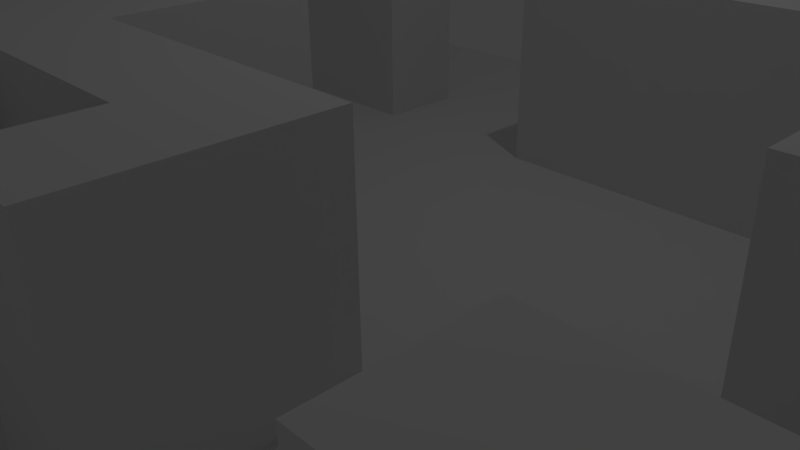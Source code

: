 # Source: snowMaze.blend  (saved by Blender 2.74.0; exported with 4.5.12 LTS)
import bpy
from mathutils import Matrix  # noqa: F401  (used for matrix-valued properties, if any)

bpy.ops.wm.read_factory_settings(use_empty=True)
scene = bpy.context.scene
scene.name = 'Scene'

# ---- collections
col_collection_1 = bpy.data.collections.new('Collection 1'); scene.collection.children.link(col_collection_1)

# ---- materials (node trees are filled in below, after node groups)
mat_floor = bpy.data.materials.new('Floor')
mat_floor.alpha_threshold = 0.0
mat_floor.use_transparent_shadow = False
mat_floor.roughness = 0.5
mat_floor.specular_intensity = 0.0
mat_walls = bpy.data.materials.new('Walls')
mat_walls.alpha_threshold = 0.0
mat_walls.use_transparent_shadow = False
mat_walls.roughness = 0.5
mat_walls.specular_intensity = 0.0

# ---- material node trees

# ---- world
world_world = bpy.data.worlds.new('World'); scene.world = world_world
world_world.color = (0.05088, 0.05088, 0.05088)
world_world.use_sun_shadow = False
world_world.sun_shadow_jitter_overblur = 0.0
world_world.cycles.sampling_method = 'MANUAL'
world_world.cycles.sample_map_resolution = 256

# ---- cameras
cam_camera = bpy.data.cameras.new('Camera')
cam_camera.clip_end = 100.0
cam_camera.lens = 35.0
cam_camera.sensor_width = 32.0
cam_camera.sensor_height = 18.0
cam_camera.ortho_scale = 7.314
cam_camera.dof.focus_distance = 0.0
cam_camera.dof.aperture_fstop = 128.0

# ---- lights
light_lamp = bpy.data.lights.new('Lamp', 'POINT')
light_lamp.transmission_factor = 0.0
light_lamp.cutoff_distance = 30.0
light_lamp.energy = 100.0
light_lamp.shadow_buffer_clip_start = 1.001
light_lamp.shadow_soft_size = 0.1
light_lamp.shadow_maximum_resolution = 0.006
light_lamp.use_absolute_resolution = True
light_lamp.cycles.use_multiple_importance_sampling = False

# ---- meshes
me_plane = bpy.data.meshes.new('Plane')
me_plane.from_pydata([(-1.0, -1.0, 0.0), (1.0, -1.0, 0.0), (-1.0, 1.0, 0.0), (1.0, 1.0, 0.0), (-1.0, 0.8182, 0.0), (-1.0, 0.6364, 0.0), (-1.0, 0.4545, 0.0), (-1.0, 0.2727, 0.0), (-1.0, 0.09091, 0.0), (-1.0, -0.09091, 0.0), (-1.0, -0.2727, 0.0), (-1.0, -0.4545, 0.0), (-1.0, -0.6364, 0.0), (-1.0, -0.8182, 0.0), (-0.8182, -1.0, 0.0), (-0.6364, -1.0, 0.0), (-0.4545, -1.0, 0.0), (-0.2727, -1.0, 0.0), (-0.09091, -1.0, 0.0), (0.09091, -1.0, 0.0), (0.2727, -1.0, 0.0), (0.4545, -1.0, 0.0), (0.6364, -1.0, 0.0), (0.8182, -1.0, 0.0), (1.0, -0.8182, 0.0), (1.0, -0.6364, 0.0), (1.0, -0.4545, 0.0), (1.0, -0.2727, 0.0), (1.0, -0.09091, 0.0), (1.0, 0.09091, 0.0), (1.0, 0.2727, 0.0), (1.0, 0.4545, 0.0), (1.0, 0.6364, 0.0), (1.0, 0.8182, 0.0), (0.8182, 1.0, 0.0), (0.6364, 1.0, 0.0), (0.4545, 1.0, 0.0), (0.2727, 1.0, 0.0), (0.09091, 1.0, 0.0), (-0.09091, 1.0, 0.0), (-0.2727, 1.0, 0.0), (-0.4545, 1.0, 0.0), (-0.6364, 1.0, 0.0), (-0.8182, 1.0, 0.0), (-0.8182, -0.8182, 0.0), (-0.8182, -0.6364, 0.0), (-0.8182, -0.4545, 0.0), (-0.8182, -0.2727, 0.0), (-0.8182, -0.09091, 0.0), (-0.8182, 0.09091, 0.0), (-0.8182, 0.2727, 0.0), (-0.8182, 0.4545, 0.0), (-0.8182, 0.6364, 0.0), (-0.8182, 0.8182, 0.0), (-0.6364, -0.8182, 0.0), (-0.6364, -0.6364, 0.0), (-0.6364, -0.4545, 0.0), (-0.6364, -0.2727, 0.0), (-0.6364, -0.09091, 0.0), (-0.6364, 0.09091, 0.0), (-0.6364, 0.2727, 0.0), (-0.6364, 0.4545, 0.0), (-0.6364, 0.6364, 0.0), (-0.6364, 0.8182, 0.0), (-0.4545, -0.8182, 0.0), (-0.4545, -0.6364, 0.0), (-0.4545, -0.4545, 0.0), (-0.4545, -0.2727, 0.0), (-0.4545, -0.09091, 0.0), (-0.4545, 0.09091, 0.0), (-0.4545, 0.2727, 0.0), (-0.4545, 0.4545, 0.0), (-0.4545, 0.6364, 0.0), (-0.4545, 0.8182, 0.0), (-0.2727, -0.8182, 0.0), (-0.2727, -0.6364, 0.0), (-0.2727, -0.4545, 0.0), (-0.2727, -0.2727, 0.0), (-0.2727, -0.09091, 0.0), (-0.2727, 0.09091, 0.0), (-0.2727, 0.2727, 0.0), (-0.2727, 0.4545, 0.0), (-0.2727, 0.6364, 0.0), (-0.2727, 0.8182, 0.0), (-0.09091, -0.8182, 0.0), (-0.09091, -0.6364, 0.0), (-0.09091, -0.4545, 0.0), (-0.09091, -0.2727, 0.0), (-0.09091, -0.09091, 0.0), (-0.09091, 0.09091, 0.0), (-0.09091, 0.2727, 0.0), (-0.09091, 0.4545, 0.0), (-0.09091, 0.6364, 0.0), (-0.09091, 0.8182, 0.0), (0.09091, -0.8182, 0.0), (0.09091, -0.6364, 0.0), (0.09091, -0.4545, 0.0), (0.09091, -0.2727, 0.0), (0.09091, -0.09091, 0.0), (0.09091, 0.09091, 0.0), (0.09091, 0.2727, 0.0), (0.09091, 0.4545, 0.0), (0.09091, 0.6364, 0.0), (0.09091, 0.8182, 0.0), (0.2727, -0.8182, 0.0), (0.2727, -0.6364, 0.0), (0.2727, -0.4545, 0.0), (0.2727, -0.2727, 0.0), (0.2727, -0.09091, 0.0), (0.2727, 0.09091, 0.0), (0.2727, 0.2727, 0.0), (0.2727, 0.4545, 0.0), (0.2727, 0.6364, 0.0), (0.2727, 0.8182, 0.0), (0.4545, -0.8182, 0.0), (0.4545, -0.6364, 0.0), (0.4545, -0.4545, 0.0), (0.4545, -0.2727, 0.0), (0.4545, -0.09091, 0.0), (0.4545, 0.09091, 0.0), (0.4545, 0.2727, 0.0), (0.4545, 0.4545, 0.0), (0.4545, 0.6364, 0.0), (0.4545, 0.8182, 0.0), (0.6364, -0.8182, 0.0), (0.6364, -0.6364, 0.0), (0.6364, -0.4545, 0.0), (0.6364, -0.2727, 0.0), (0.6364, -0.09091, 0.0), (0.6364, 0.09091, 0.0), (0.6364, 0.2727, 0.0), (0.6364, 0.4545, 0.0), (0.6364, 0.6364, 0.0), (0.6364, 0.8182, 0.0), (0.8182, -0.8182, 0.0), (0.8182, -0.6364, 0.0), (0.8182, -0.4545, 0.0), (0.8182, -0.2727, 0.0), (0.8182, -0.09091, 0.0), (0.8182, 0.09091, 0.0), (0.8182, 0.2727, 0.0), (0.8182, 0.4545, 0.0), (0.8182, 0.6364, 0.0), (0.8182, 0.8182, 0.0), (-1.0, 0.6364, 3.0), (-1.0, 0.4545, 3.0), (-0.4545, -1.0, 3.0), (-0.2727, -1.0, 3.0), (1.0, -0.6364, 3.0), (1.0, -0.4545, 3.0), (1.0, -0.09091, 3.0), (1.0, 0.09091, 3.0), (1.0, 0.2727, 3.0), (0.09091, 1.0, 3.0), (-0.09091, 1.0, 3.0), (-0.8182, 0.4545, 3.0), (-0.8182, 0.6364, 3.0), (-0.6364, -0.4545, 3.0), (-0.6364, -0.2727, 3.0), (-0.6364, 0.4545, 3.0), (-0.6364, 0.6364, 3.0), (-0.4545, -0.8182, 3.0), (-0.4545, -0.6364, 3.0), (-0.4545, -0.4545, 3.0), (-0.4545, -0.2727, 3.0), (-0.4545, -0.09091, 3.0), (-0.4545, 0.09091, 3.0), (-0.4545, 0.4545, 3.0), (-0.4545, 0.6364, 3.0), (-0.2727, -0.8182, 3.0), (-0.2727, -0.6364, 3.0), (-0.2727, -0.4545, 3.0), (-0.2727, -0.2727, 3.0), (-0.2727, -0.09091, 3.0), (-0.2727, 0.09091, 3.0), (-0.09091, 0.8182, 3.0), (-0.09091, -0.4545, 3.0), (-0.09091, -0.2727, 3.0), (-0.09091, 0.4545, 3.0), (-0.09091, 0.6364, 3.0), (0.09091, 0.8182, 3.0), (0.09091, -0.6364, 3.0), (0.09091, -0.4545, 3.0), (0.09091, -0.2727, 3.0), (0.09091, 0.4545, 3.0), (0.09091, 0.6364, 3.0), (0.2727, -0.6364, 3.0), (0.2727, -0.4545, 3.0), (0.2727, -0.2727, 3.0), (0.2727, 0.4545, 3.0), (0.2727, 0.6364, 3.0), (0.4545, 0.4545, 3.0), (0.4545, 0.6364, 3.0), (0.6364, -0.6364, 3.0), (0.6364, -0.4545, 3.0), (0.6364, -0.09091, 3.0), (0.6364, 0.09091, 3.0), (0.6364, 0.4545, 3.0), (0.6364, 0.6364, 3.0), (0.8182, -0.6364, 3.0), (0.8182, -0.4545, 3.0), (0.8182, -0.09091, 3.0), (0.8182, 0.09091, 3.0), (0.8182, 0.2727, 3.0)], [], [(143, 33, 3, 34), (4, 53, 43, 2), (53, 63, 42, 43), (63, 73, 41, 42), (73, 83, 40, 41), (83, 93, 39, 40), (107, 97, 183, 188), (103, 113, 37, 38), (113, 123, 36, 37), (123, 133, 35, 36), (133, 143, 34, 35), (0, 14, 44, 13), (13, 44, 45, 12), (12, 45, 46, 11), (11, 46, 47, 10), (10, 47, 48, 9), (9, 48, 49, 8), (8, 49, 50, 7), (7, 50, 51, 6), (16, 17, 147, 146), (5, 52, 53, 4), (14, 15, 54, 44), (44, 54, 55, 45), (45, 55, 56, 46), (46, 56, 57, 47), (47, 57, 58, 48), (48, 58, 59, 49), (49, 59, 60, 50), (50, 60, 61, 51), (105, 106, 187, 186), (52, 62, 63, 53), (15, 16, 64, 54), (54, 64, 65, 55), (55, 65, 66, 56), (38, 39, 154, 153), (57, 67, 68, 58), (58, 68, 69, 59), (59, 69, 70, 60), (60, 70, 71, 61), (140, 139, 202, 203), (62, 72, 73, 63), (62, 52, 156, 160), (126, 125, 193, 194), (93, 92, 179, 175), (136, 126, 194, 200), (78, 79, 174, 173), (111, 121, 191, 189), (69, 79, 80, 70), (70, 80, 81, 71), (71, 81, 82, 72), (72, 82, 83, 73), (17, 18, 84, 74), (74, 84, 85, 75), (75, 85, 86, 76), (65, 64, 161, 162), (77, 87, 88, 78), (78, 88, 89, 79), (79, 89, 90, 80), (80, 90, 91, 81), (81, 91, 92, 82), (82, 92, 93, 83), (18, 19, 94, 84), (84, 94, 95, 85), (85, 95, 96, 86), (71, 72, 168, 167), (87, 97, 98, 88), (88, 98, 99, 89), (89, 99, 100, 90), (90, 100, 101, 91), (30, 140, 203, 152), (51, 61, 159, 155), (19, 20, 104, 94), (94, 104, 105, 95), (92, 91, 178, 179), (125, 135, 199, 193), (97, 107, 108, 98), (98, 108, 109, 99), (99, 109, 110, 100), (100, 110, 111, 101), (77, 78, 173, 172), (102, 112, 113, 103), (20, 21, 114, 104), (104, 114, 115, 105), (105, 115, 116, 106), (106, 116, 117, 107), (107, 117, 118, 108), (108, 118, 119, 109), (109, 119, 120, 110), (110, 120, 121, 111), (95, 105, 186, 181), (112, 122, 123, 113), (21, 22, 124, 114), (114, 124, 125, 115), (115, 125, 126, 116), (116, 126, 127, 117), (117, 127, 128, 118), (118, 128, 129, 119), (119, 129, 130, 120), (120, 130, 131, 121), (131, 132, 198, 197), (122, 132, 133, 123), (22, 23, 134, 124), (124, 134, 135, 125), (64, 16, 146, 161), (126, 136, 137, 127), (127, 137, 138, 128), (29, 30, 152, 151), (129, 139, 140, 130), (130, 140, 141, 131), (131, 141, 142, 132), (132, 142, 143, 133), (23, 1, 24, 134), (134, 24, 25, 135), (112, 102, 185, 190), (136, 26, 27, 137), (137, 27, 28, 138), (57, 56, 157, 158), (97, 87, 177, 183), (140, 30, 31, 141), (141, 31, 32, 142), (142, 32, 33, 143), (175, 180, 153, 154), (145, 155, 156, 144), (155, 159, 160, 156), (157, 163, 164, 158), (159, 167, 168, 160), (146, 147, 169, 161), (161, 169, 170, 162), (162, 170, 171, 163), (163, 171, 172, 164), (164, 172, 173, 165), (165, 173, 174, 166), (171, 176, 177, 172), (176, 182, 183, 177), (178, 184, 185, 179), (179, 185, 180, 175), (181, 186, 187, 182), (182, 187, 188, 183), (184, 189, 190, 185), (189, 191, 192, 190), (191, 197, 198, 192), (193, 199, 200, 194), (195, 201, 202, 196), (199, 148, 149, 200), (201, 150, 151, 202), (202, 151, 152, 203), (66, 65, 162, 163), (122, 112, 190, 192), (103, 38, 153, 180), (106, 107, 188, 187), (135, 25, 148, 199), (61, 71, 167, 159), (76, 86, 176, 171), (128, 138, 201, 195), (91, 101, 184, 178), (25, 26, 149, 148), (17, 74, 169, 147), (79, 69, 166, 174), (121, 131, 197, 191), (26, 136, 200, 149), (68, 67, 164, 165), (72, 62, 160, 168), (87, 77, 172, 177), (139, 129, 196, 202), (129, 128, 195, 196), (74, 75, 170, 169), (132, 122, 192, 198), (69, 68, 165, 166), (102, 103, 180, 185), (6, 51, 155, 145), (96, 95, 181, 182), (56, 66, 163, 157), (5, 6, 145, 144), (75, 76, 171, 170), (86, 96, 182, 176), (138, 28, 150, 201), (101, 111, 189, 184), (39, 93, 175, 154), (52, 5, 144, 156), (67, 57, 158, 164), (28, 29, 151, 150)])
me_plane.polygons.foreach_set('material_index', [0, 0, 0, 0, 0, 0, 1, 0, 0, 0, 0, 0, 0, 0, 0, 0, 0, 0, 0, 1, 0, 0, 0, 0, 0, 0, 0, 0, 0, 1, 0, 0, 0, 0, 1, 0, 0, 0, 0, 1, 0, 1, 1, 1, 1, 1, 1, 0, 0, 0, 0, 0, 0, 0, 1, 0, 0, 0, 0, 0, 0, 0, 0, 0, 1, 0, 0, 0, 0, 1, 1, 0, 0, 1, 1, 0, 0, 0, 0, 1, 0, 0, 0, 0, 0, 0, 0, 0, 0, 1, 0, 0, 0, 0, 0, 0, 0, 0, 0, 1, 0, 0, 0, 1, 0, 0, 1, 0, 0, 0, 0, 0, 0, 1, 0, 0, 1, 1, 0, 0, 0, 0, 0, 0, 0, 0, 0, 0, 0, 0, 0, 0, 0, 0, 0, 0, 0, 0, 0, 0, 0, 0, 0, 0, 0, 0, 1, 1, 1, 1, 1, 1, 1, 1, 1, 1, 1, 1, 1, 1, 1, 1, 1, 1, 1, 1, 1, 1, 1, 1, 1, 1, 1, 1, 1, 1, 1, 1, 1, 1, 1])
_uv = me_plane.uv_layers.new(name='UVMap')
_uv.uv.foreach_set('vector', [1.254, 1.254, 1.422, 1.254, 1.422, 1.422, 1.254, 1.422, -0.4221, 1.254, -0.2544, 1.254, -0.2544, 1.422, -0.4221, 1.422, -0.2544, 1.254, -0.08678, 1.254, -0.08678, 1.422, -0.2544, 1.422, -0.08678, 1.254, 0.08087, 1.254, 0.08087, 1.422, -0.08678, 1.422, 0.08087, 1.254, 0.2485, 1.254, 0.2485, 1.422, 0.08087, 1.422, 0.2485, 1.254, 0.4162, 1.254, 0.4162, 1.422, 0.2485, 1.422, 0.124, 0.001001, 0.001001, 0.001001, 0.001001, 0.124, 0.124, 0.124, 0.5838, 1.254, 0.7515, 1.254, 0.7515, 1.422, 0.5838, 1.422, 0.7515, 1.254, 0.9191, 1.254, 0.9191, 1.422, 0.7515, 1.422, 0.9191, 1.254, 1.087, 1.254, 1.087, 1.422, 0.9191, 1.422, 1.087, 1.254, 1.254, 1.254, 1.254, 1.422, 1.087, 1.422, -0.4221, -0.4221, -0.2544, -0.4221, -0.2544, -0.2544, -0.4221, -0.2544, -0.4221, -0.2544, -0.2544, -0.2544, -0.2544, -0.08678, -0.4221, -0.08678, -0.4221, -0.08678, -0.2544, -0.08678, -0.2544, 0.08087, -0.4221, 0.08087, -0.4221, 0.08087, -0.2544, 0.08087, -0.2544, 0.2485, -0.4221, 0.2485, -0.4221, 0.2485, -0.2544, 0.2485, -0.2544, 0.4162, -0.4221, 0.4162, -0.4221, 0.4162, -0.2544, 0.4162, -0.2544, 0.5838, -0.4221, 0.5838, -0.4221, 0.5838, -0.2544, 0.5838, -0.2544, 0.7515, -0.4221, 0.7515, -0.4221, 0.7515, -0.2544, 0.7515, -0.2544, 0.9191, -0.4221, 0.9191, 0.124, 0.126, 0.001001, 0.126, 0.001001, 0.249, 0.124, 0.249, -0.4221, 1.087, -0.2544, 1.087, -0.2544, 1.254, -0.4221, 1.254, -0.2544, -0.4221, -0.08678, -0.4221, -0.08678, -0.2544, -0.2544, -0.2544, -0.2544, -0.2544, -0.08678, -0.2544, -0.08678, -0.08678, -0.2544, -0.08678, -0.2544, -0.08678, -0.08678, -0.08678, -0.08678, 0.08087, -0.2544, 0.08087, -0.2544, 0.08087, -0.08678, 0.08087, -0.08678, 0.2485, -0.2544, 0.2485, -0.2544, 0.2485, -0.08678, 0.2485, -0.08678, 0.4162, -0.2544, 0.4162, -0.2544, 0.4162, -0.08678, 0.4162, -0.08678, 0.5838, -0.2544, 0.5838, -0.2544, 0.5838, -0.08678, 0.5838, -0.08678, 0.7515, -0.2544, 0.7515, -0.2544, 0.7515, -0.08678, 0.7515, -0.08678, 0.9191, -0.2544, 0.9191, 0.249, 0.001001, 0.126, 0.001001, 0.126, 0.124, 0.249, 0.124, -0.2544, 1.087, -0.08678, 1.087, -0.08678, 1.254, -0.2544, 1.254, -0.08678, -0.4221, 0.08087, -0.4221, 0.08087, -0.2544, -0.08678, -0.2544, -0.08678, -0.2544, 0.08087, -0.2544, 0.08087, -0.08678, -0.08678, -0.08678, -0.08678, -0.08678, 0.08087, -0.08678, 0.08087, 0.08087, -0.08678, 0.08087, 0.249, 0.126, 0.126, 0.126, 0.126, 0.249, 0.249, 0.249, -0.08678, 0.2485, 0.08087, 0.2485, 0.08087, 0.4162, -0.08678, 0.4162, -0.08678, 0.4162, 0.08087, 0.4162, 0.08087, 0.5838, -0.08678, 0.5838, -0.08678, 0.5838, 0.08087, 0.5838, 0.08087, 0.7515, -0.08678, 0.7515, -0.08678, 0.7515, 0.08087, 0.7515, 0.08087, 0.9191, -0.08678, 0.9191, 0.124, 0.251, 0.001001, 0.251, 0.001001, 0.374, 0.124, 0.374, -0.08678, 1.087, 0.08087, 1.087, 0.08087, 1.254, -0.08678, 1.254, 0.374, 0.001001, 0.251, 0.001001, 0.251, 0.124, 0.374, 0.124, 0.374, 0.126, 0.251, 0.126, 0.251, 0.249, 0.374, 0.249, 0.249, 0.251, 0.126, 0.251, 0.126, 0.374, 0.249, 0.374, 0.374, 0.251, 0.251, 0.251, 0.251, 0.374, 0.374, 0.374, 0.124, 0.376, 0.001001, 0.376, 0.001001, 0.499, 0.124, 0.499, 0.499, 0.001001, 0.376, 0.001001, 0.376, 0.124, 0.499, 0.124, 0.08087, 0.5838, 0.2485, 0.5838, 0.2485, 0.7515, 0.08087, 0.7515, 0.08087, 0.7515, 0.2485, 0.7515, 0.2485, 0.9191, 0.08087, 0.9191, 0.08087, 0.9191, 0.2485, 0.9191, 0.2485, 1.087, 0.08087, 1.087, 0.08087, 1.087, 0.2485, 1.087, 0.2485, 1.254, 0.08087, 1.254, 0.2485, -0.4221, 0.4162, -0.4221, 0.4162, -0.2544, 0.2485, -0.2544, 0.2485, -0.2544, 0.4162, -0.2544, 0.4162, -0.08678, 0.2485, -0.08678, 0.2485, -0.08678, 0.4162, -0.08678, 0.4162, 0.08087, 0.2485, 0.08087, 0.249, 0.376, 0.126, 0.376, 0.126, 0.499, 0.249, 0.499, 0.2485, 0.2485, 0.4162, 0.2485, 0.4162, 0.4162, 0.2485, 0.4162, 0.2485, 0.4162, 0.4162, 0.4162, 0.4162, 0.5838, 0.2485, 0.5838, 0.2485, 0.5838, 0.4162, 0.5838, 0.4162, 0.7515, 0.2485, 0.7515, 0.2485, 0.7515, 0.4162, 0.7515, 0.4162, 0.9191, 0.2485, 0.9191, 0.2485, 0.9191, 0.4162, 0.9191, 0.4162, 1.087, 0.2485, 1.087, 0.2485, 1.087, 0.4162, 1.087, 0.4162, 1.254, 0.2485, 1.254, 0.4162, -0.4221, 0.5838, -0.4221, 0.5838, -0.2544, 0.4162, -0.2544, 0.4162, -0.2544, 0.5838, -0.2544, 0.5838, -0.08678, 0.4162, -0.08678, 0.4162, -0.08678, 0.5838, -0.08678, 0.5838, 0.08087, 0.4162, 0.08087, 0.499, 0.126, 0.376, 0.126, 0.376, 0.249, 0.499, 0.249, 0.4162, 0.2485, 0.5838, 0.2485, 0.5838, 0.4162, 0.4162, 0.4162, 0.4162, 0.4162, 0.5838, 0.4162, 0.5838, 0.5838, 0.4162, 0.5838, 0.4162, 0.5838, 0.5838, 0.5838, 0.5838, 0.7515, 0.4162, 0.7515, 0.4162, 0.7515, 0.5838, 0.7515, 0.5838, 0.9191, 0.4162, 0.9191, 0.374, 0.376, 0.251, 0.376, 0.251, 0.499, 0.374, 0.499, 0.499, 0.251, 0.376, 0.251, 0.376, 0.374, 0.499, 0.374, 0.5838, -0.4221, 0.7515, -0.4221, 0.7515, -0.2544, 0.5838, -0.2544, 0.5838, -0.2544, 0.7515, -0.2544, 0.7515, -0.08678, 0.5838, -0.08678, 0.499, 0.376, 0.376, 0.376, 0.376, 0.499, 0.499, 0.499, 0.124, 0.501, 0.001001, 0.501, 0.001001, 0.624, 0.124, 0.624, 0.5838, 0.2485, 0.7515, 0.2485, 0.7515, 0.4162, 0.5838, 0.4162, 0.5838, 0.4162, 0.7515, 0.4162, 0.7515, 0.5838, 0.5838, 0.5838, 0.5838, 0.5838, 0.7515, 0.5838, 0.7515, 0.7515, 0.5838, 0.7515, 0.5838, 0.7515, 0.7515, 0.7515, 0.7515, 0.9191, 0.5838, 0.9191, 0.624, 0.001001, 0.501, 0.001001, 0.501, 0.124, 0.624, 0.124, 0.5838, 1.087, 0.7515, 1.087, 0.7515, 1.254, 0.5838, 1.254, 0.7515, -0.4221, 0.9191, -0.4221, 0.9191, -0.2544, 0.7515, -0.2544, 0.7515, -0.2544, 0.9191, -0.2544, 0.9191, -0.08678, 0.7515, -0.08678, 0.7515, -0.08678, 0.9191, -0.08678, 0.9191, 0.08087, 0.7515, 0.08087, 0.7515, 0.08087, 0.9191, 0.08087, 0.9191, 0.2485, 0.7515, 0.2485, 0.7515, 0.2485, 0.9191, 0.2485, 0.9191, 0.4162, 0.7515, 0.4162, 0.7515, 0.4162, 0.9191, 0.4162, 0.9191, 0.5838, 0.7515, 0.5838, 0.7515, 0.5838, 0.9191, 0.5838, 0.9191, 0.7515, 0.7515, 0.7515, 0.7515, 0.7515, 0.9191, 0.7515, 0.9191, 0.9191, 0.7515, 0.9191, 0.624, 0.126, 0.501, 0.126, 0.501, 0.249, 0.624, 0.249, 0.7515, 1.087, 0.9191, 1.087, 0.9191, 1.254, 0.7515, 1.254, 0.9191, -0.4221, 1.087, -0.4221, 1.087, -0.2544, 0.9191, -0.2544, 0.9191, -0.2544, 1.087, -0.2544, 1.087, -0.08678, 0.9191, -0.08678, 0.9191, -0.08678, 1.087, -0.08678, 1.087, 0.08087, 0.9191, 0.08087, 0.9191, 0.08087, 1.087, 0.08087, 1.087, 0.2485, 0.9191, 0.2485, 0.9191, 0.2485, 1.087, 0.2485, 1.087, 0.4162, 0.9191, 0.4162, 0.9191, 0.4162, 1.087, 0.4162, 1.087, 0.5838, 0.9191, 0.5838, 0.9191, 0.5838, 1.087, 0.5838, 1.087, 0.7515, 0.9191, 0.7515, 0.9191, 0.7515, 1.087, 0.7515, 1.087, 0.9191, 0.9191, 0.9191, 0.249, 0.501, 0.126, 0.501, 0.126, 0.624, 0.249, 0.624, 0.9191, 1.087, 1.087, 1.087, 1.087, 1.254, 0.9191, 1.254, 1.087, -0.4221, 1.254, -0.4221, 1.254, -0.2544, 1.087, -0.2544, 1.087, -0.2544, 1.254, -0.2544, 1.254, -0.08678, 1.087, -0.08678, 0.374, 0.501, 0.251, 0.501, 0.251, 0.624, 0.374, 0.624, 1.087, 0.08087, 1.254, 0.08087, 1.254, 0.2485, 1.087, 0.2485, 1.087, 0.2485, 1.254, 0.2485, 1.254, 0.4162, 1.087, 0.4162, 0.624, 0.251, 0.501, 0.251, 0.501, 0.374, 0.624, 0.374, 1.087, 0.5838, 1.254, 0.5838, 1.254, 0.7515, 1.087, 0.7515, 1.087, 0.7515, 1.254, 0.7515, 1.254, 0.9191, 1.087, 0.9191, 1.087, 0.9191, 1.254, 0.9191, 1.254, 1.087, 1.087, 1.087, 1.087, 1.087, 1.254, 1.087, 1.254, 1.254, 1.087, 1.254, 1.254, -0.4221, 1.422, -0.4221, 1.422, -0.2544, 1.254, -0.2544, 1.254, -0.2544, 1.422, -0.2544, 1.422, -0.08678, 1.254, -0.08678, 0.624, 0.376, 0.501, 0.376, 0.501, 0.499, 0.624, 0.499, 1.254, 0.08087, 1.422, 0.08087, 1.422, 0.2485, 1.254, 0.2485, 1.254, 0.2485, 1.422, 0.2485, 1.422, 0.4162, 1.254, 0.4162, 0.499, 0.501, 0.376, 0.501, 0.376, 0.624, 0.499, 0.624, 0.624, 0.501, 0.501, 0.501, 0.501, 0.624, 0.624, 0.624, 1.254, 0.7515, 1.422, 0.7515, 1.422, 0.9191, 1.254, 0.9191, 1.254, 0.9191, 1.422, 0.9191, 1.422, 1.087, 1.254, 1.087, 1.254, 1.087, 1.422, 1.087, 1.422, 1.254, 1.254, 1.254, 0.4162, 1.254, 0.5838, 1.254, 0.5838, 1.422, 0.4162, 1.422, -0.4221, 0.9191, -0.2544, 0.9191, -0.2544, 1.087, -0.4221, 1.087, -0.2544, 0.9191, -0.08678, 0.9191, -0.08678, 1.087, -0.2544, 1.087, -0.08678, 0.08087, 0.08087, 0.08087, 0.08087, 0.2485, -0.08678, 0.2485, -0.08678, 0.9191, 0.08087, 0.9191, 0.08087, 1.087, -0.08678, 1.087, 0.08087, -0.4221, 0.2485, -0.4221, 0.2485, -0.2544, 0.08087, -0.2544, 0.08087, -0.2544, 0.2485, -0.2544, 0.2485, -0.08678, 0.08087, -0.08678, 0.08087, -0.08678, 0.2485, -0.08678, 0.2485, 0.08087, 0.08087, 0.08087, 0.08087, 0.08087, 0.2485, 0.08087, 0.2485, 0.2485, 0.08087, 0.2485, 0.08087, 0.2485, 0.2485, 0.2485, 0.2485, 0.4162, 0.08087, 0.4162, 0.08087, 0.4162, 0.2485, 0.4162, 0.2485, 0.5838, 0.08087, 0.5838, 0.2485, 0.08087, 0.4162, 0.08087, 0.4162, 0.2485, 0.2485, 0.2485, 0.4162, 0.08087, 0.5838, 0.08087, 0.5838, 0.2485, 0.4162, 0.2485, 0.4162, 0.9191, 0.5838, 0.9191, 0.5838, 1.087, 0.4162, 1.087, 0.4162, 1.087, 0.5838, 1.087, 0.5838, 1.254, 0.4162, 1.254, 0.5838, -0.08678, 0.7515, -0.08678, 0.7515, 0.08087, 0.5838, 0.08087, 0.5838, 0.08087, 0.7515, 0.08087, 0.7515, 0.2485, 0.5838, 0.2485, 0.5838, 0.9191, 0.7515, 0.9191, 0.7515, 1.087, 0.5838, 1.087, 0.7515, 0.9191, 0.9191, 0.9191, 0.9191, 1.087, 0.7515, 1.087, 0.9191, 0.9191, 1.087, 0.9191, 1.087, 1.087, 0.9191, 1.087, 1.087, -0.08678, 1.254, -0.08678, 1.254, 0.08087, 1.087, 0.08087, 1.087, 0.4162, 1.254, 0.4162, 1.254, 0.5838, 1.087, 0.5838, 1.254, -0.08678, 1.422, -0.08678, 1.422, 0.08087, 1.254, 0.08087, 1.254, 0.4162, 1.422, 0.4162, 1.422, 0.5838, 1.254, 0.5838, 1.254, 0.5838, 1.422, 0.5838, 1.422, 0.7515, 1.254, 0.7515, 0.749, 0.001001, 0.626, 0.001001, 0.626, 0.124, 0.749, 0.124, 0.124, 0.626, 0.001001, 0.626, 0.001001, 0.749, 0.124, 0.749, 0.749, 0.126, 0.626, 0.126, 0.626, 0.249, 0.749, 0.249, 0.249, 0.626, 0.126, 0.626, 0.126, 0.749, 0.249, 0.749, 0.374, 0.626, 0.251, 0.626, 0.251, 0.749, 0.374, 0.749, 0.749, 0.251, 0.626, 0.251, 0.626, 0.374, 0.749, 0.374, 0.499, 0.626, 0.376, 0.626, 0.376, 0.749, 0.499, 0.749, 0.749, 0.376, 0.626, 0.376, 0.626, 0.499, 0.749, 0.499, 0.624, 0.626, 0.501, 0.626, 0.501, 0.749, 0.624, 0.749, 0.749, 0.501, 0.626, 0.501, 0.626, 0.624, 0.749, 0.624, 0.749, 0.626, 0.626, 0.626, 0.626, 0.749, 0.749, 0.749, 0.874, 0.001001, 0.751, 0.001001, 0.751, 0.124, 0.874, 0.124, 0.124, 0.751, 0.001001, 0.751, 0.001001, 0.874, 0.124, 0.874, 0.874, 0.126, 0.751, 0.126, 0.751, 0.249, 0.874, 0.249, 0.249, 0.751, 0.126, 0.751, 0.126, 0.874, 0.249, 0.874, 0.374, 0.751, 0.251, 0.751, 0.251, 0.874, 0.374, 0.874, 0.874, 0.251, 0.751, 0.251, 0.751, 0.374, 0.874, 0.374, 0.874, 0.376, 0.751, 0.376, 0.751, 0.499, 0.874, 0.499, 0.499, 0.751, 0.376, 0.751, 0.376, 0.874, 0.499, 0.874, 0.874, 0.501, 0.751, 0.501, 0.751, 0.624, 0.874, 0.624, 0.624, 0.751, 0.501, 0.751, 0.501, 0.874, 0.624, 0.874, 0.874, 0.626, 0.751, 0.626, 0.751, 0.749, 0.874, 0.749, 0.749, 0.751, 0.626, 0.751, 0.626, 0.874, 0.749, 0.874, 0.874, 0.751, 0.751, 0.751, 0.751, 0.874, 0.874, 0.874, 0.999, 0.001001, 0.876, 0.001001, 0.876, 0.124, 0.999, 0.124, 0.124, 0.876, 0.001001, 0.876, 0.001001, 0.999, 0.124, 0.999, 0.999, 0.126, 0.876, 0.126, 0.876, 0.249, 0.999, 0.249, 0.249, 0.876, 0.126, 0.876, 0.126, 0.999, 0.249, 0.999, 0.999, 0.251, 0.876, 0.251, 0.876, 0.374, 0.999, 0.374, 0.374, 0.876, 0.251, 0.876, 0.251, 0.999, 0.374, 0.999, 0.499, 0.876, 0.376, 0.876, 0.376, 0.999, 0.499, 0.999, 0.999, 0.376, 0.876, 0.376, 0.876, 0.499, 0.999, 0.499, 0.999, 0.501, 0.876, 0.501, 0.876, 0.624, 0.999, 0.624, 0.624, 0.876, 0.501, 0.876, 0.501, 0.999, 0.624, 0.999, 0.749, 0.876, 0.626, 0.876, 0.626, 0.999, 0.749, 0.999])
me_plane.materials.append(mat_floor)
me_plane.materials.append(mat_walls)
me_plane.use_remesh_preserve_volume = False
me_plane.use_remesh_preserve_attributes = False
me_plane.use_mirror_vertex_groups = False
me_plane.update()

# ---- objects
ob_plane = bpy.data.objects.new('Plane', me_plane)
ob_lamp = bpy.data.objects.new('Lamp', light_lamp)
ob_camera = bpy.data.objects.new('Camera', cam_camera)

# ---- transforms, parenting, visibility, modifiers, constraints
ob_plane.location = (-0.1003, 0.182, -0.0005239)
ob_plane.scale = (8.0, 8.0, 1.0)
ob_plane.lineart.crease_threshold = 0.0
ob_lamp.location = (1.714, 2.7, 10.29)
ob_lamp.rotation_euler = (0.6503, 0.05522, 1.866)
ob_lamp.lock_rotations_4d = False
ob_lamp.empty_display_type = 'ARROWS'
ob_lamp.color = (0.0, 0.0, 0.0, 0.0)
ob_lamp.hide_viewport = True
ob_lamp.lineart.crease_threshold = 0.0
ob_camera.location = (7.481, -6.508, 5.344)
ob_camera.rotation_euler = (1.109, 0.01082, 0.8149)
ob_camera.lock_rotations_4d = False
ob_camera.empty_display_type = 'ARROWS'
ob_camera.color = (0.0, 0.0, 0.0, 0.0)
ob_camera.hide_viewport = True
ob_camera.display_type = 'WIRE'
ob_camera.lineart.crease_threshold = 0.0

# ---- collection membership
col_collection_1.objects.link(ob_plane)
col_collection_1.objects.link(ob_lamp)
col_collection_1.objects.link(ob_camera)

# ---- scene / render settings (as saved in the file)
scene.camera = ob_camera
scene.frame_start = 1; scene.frame_end = 250; scene.frame_set(1)
scene.render.engine = 'BLENDER_EEVEE_NEXT'
scene.render.resolution_percentage = 50
scene.render.dither_intensity = 0.0
scene.cycles.use_denoising = False
scene.cycles.samples = 10
scene.cycles.sampling_pattern = 'TABULATED_SOBOL'
scene.cycles.light_sampling_threshold = 0.0
scene.cycles.use_adaptive_sampling = False
scene.cycles.use_light_tree = False
scene.cycles.blur_glossy = 0.0
scene.cycles.pixel_filter_type = 'GAUSSIAN'
scene.cycles.sample_clamp_indirect = 0.0
scene.view_settings.view_transform = 'Standard'
bpy.context.view_layer.update()
